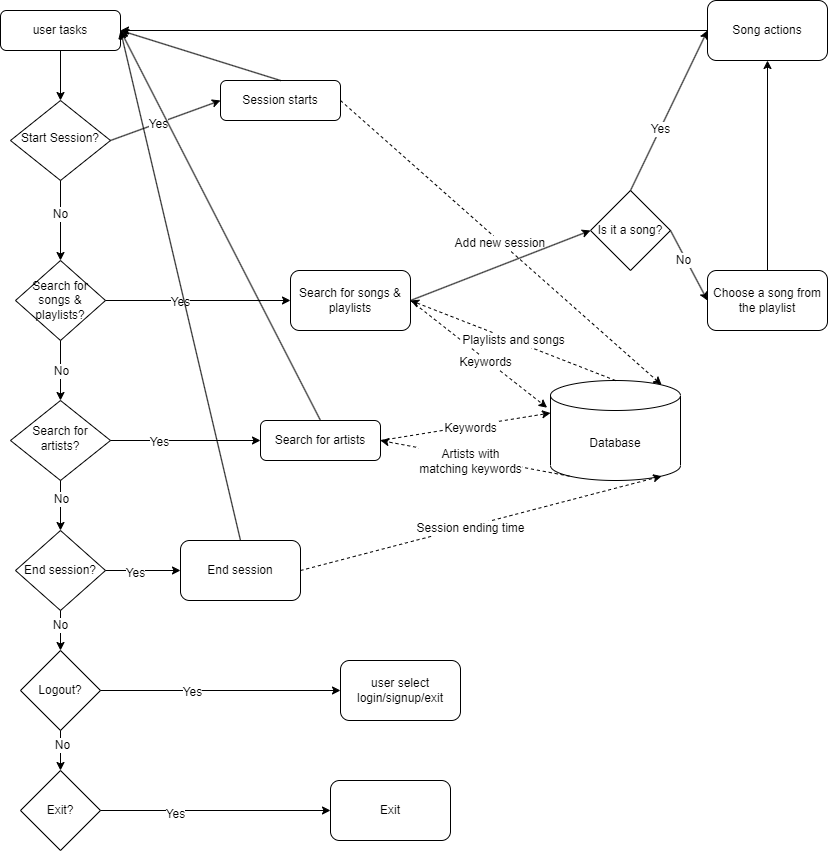

The diagram above was exported from draw.io. Its source (the exported page's mxGraphModel, read from the mxfile embedded in the PNG):
<mxGraphModel dx="1792" dy="995" grid="1" gridSize="10" guides="1" tooltips="1" connect="1" arrows="1" fold="1" page="1" pageScale="1" pageWidth="827" pageHeight="1169" math="0" shadow="0">
  <root>
    <mxCell id="WIyWlLk6GJQsqaUBKTNV-0" />
    <mxCell id="WIyWlLk6GJQsqaUBKTNV-1" parent="WIyWlLk6GJQsqaUBKTNV-0" />
    <mxCell id="WIyWlLk6GJQsqaUBKTNV-3" value="user tasks" style="rounded=1;whiteSpace=wrap;html=1;fontSize=12;glass=0;strokeWidth=1;shadow=0;" parent="WIyWlLk6GJQsqaUBKTNV-1" vertex="1">
      <mxGeometry y="70" width="120" height="40" as="geometry" />
    </mxCell>
    <mxCell id="WIyWlLk6GJQsqaUBKTNV-6" value="Start Session?" style="rhombus;whiteSpace=wrap;html=1;shadow=0;fontFamily=Helvetica;fontSize=12;align=center;strokeWidth=1;spacing=6;spacingTop=-4;" parent="WIyWlLk6GJQsqaUBKTNV-1" vertex="1">
      <mxGeometry x="10" y="160" width="100" height="80" as="geometry" />
    </mxCell>
    <mxCell id="WIyWlLk6GJQsqaUBKTNV-7" value="Session starts" style="rounded=1;whiteSpace=wrap;html=1;fontSize=12;glass=0;strokeWidth=1;shadow=0;" parent="WIyWlLk6GJQsqaUBKTNV-1" vertex="1">
      <mxGeometry x="220" y="140" width="120" height="40" as="geometry" />
    </mxCell>
    <mxCell id="WIyWlLk6GJQsqaUBKTNV-10" value="Search for artists?" style="rhombus;whiteSpace=wrap;html=1;shadow=0;fontFamily=Helvetica;fontSize=12;align=center;strokeWidth=1;spacing=6;spacingTop=-4;" parent="WIyWlLk6GJQsqaUBKTNV-1" vertex="1">
      <mxGeometry x="10" y="460" width="100" height="80" as="geometry" />
    </mxCell>
    <mxCell id="WIyWlLk6GJQsqaUBKTNV-12" value="Search for artists" style="rounded=1;whiteSpace=wrap;html=1;fontSize=12;glass=0;strokeWidth=1;shadow=0;" parent="WIyWlLk6GJQsqaUBKTNV-1" vertex="1">
      <mxGeometry x="260" y="480" width="120" height="40" as="geometry" />
    </mxCell>
    <mxCell id="OJ8rdEw37jt5G7XHddZD-0" value="End session?" style="rhombus;whiteSpace=wrap;html=1;" parent="WIyWlLk6GJQsqaUBKTNV-1" vertex="1">
      <mxGeometry x="15" y="590" width="90" height="80" as="geometry" />
    </mxCell>
    <mxCell id="OJ8rdEw37jt5G7XHddZD-1" value="Logout?" style="rhombus;whiteSpace=wrap;html=1;" parent="WIyWlLk6GJQsqaUBKTNV-1" vertex="1">
      <mxGeometry x="20" y="710" width="80" height="80" as="geometry" />
    </mxCell>
    <mxCell id="OJ8rdEw37jt5G7XHddZD-2" value="Exit?" style="rhombus;whiteSpace=wrap;html=1;" parent="WIyWlLk6GJQsqaUBKTNV-1" vertex="1">
      <mxGeometry x="20" y="830" width="80" height="80" as="geometry" />
    </mxCell>
    <mxCell id="OJ8rdEw37jt5G7XHddZD-3" value="" style="endArrow=classic;html=1;rounded=0;exitX=0.5;exitY=1;exitDx=0;exitDy=0;entryX=0.5;entryY=0;entryDx=0;entryDy=0;" parent="WIyWlLk6GJQsqaUBKTNV-1" source="OJ8rdEw37jt5G7XHddZD-0" target="OJ8rdEw37jt5G7XHddZD-1" edge="1">
      <mxGeometry width="50" height="50" relative="1" as="geometry">
        <mxPoint x="160" y="600" as="sourcePoint" />
        <mxPoint x="210" y="550" as="targetPoint" />
      </mxGeometry>
    </mxCell>
    <mxCell id="OJ8rdEw37jt5G7XHddZD-15" value="No" style="edgeLabel;html=1;align=center;verticalAlign=middle;resizable=0;points=[];" parent="OJ8rdEw37jt5G7XHddZD-3" vertex="1" connectable="0">
      <mxGeometry x="-0.2444" y="-1" relative="1" as="geometry">
        <mxPoint as="offset" />
      </mxGeometry>
    </mxCell>
    <mxCell id="OJ8rdEw37jt5G7XHddZD-4" value="" style="endArrow=classic;html=1;rounded=0;exitX=0.5;exitY=1;exitDx=0;exitDy=0;entryX=0.5;entryY=0;entryDx=0;entryDy=0;" parent="WIyWlLk6GJQsqaUBKTNV-1" source="OJ8rdEw37jt5G7XHddZD-1" target="OJ8rdEw37jt5G7XHddZD-2" edge="1">
      <mxGeometry width="50" height="50" relative="1" as="geometry">
        <mxPoint x="160" y="730" as="sourcePoint" />
        <mxPoint x="210" y="680" as="targetPoint" />
      </mxGeometry>
    </mxCell>
    <mxCell id="OJ8rdEw37jt5G7XHddZD-16" value="No" style="edgeLabel;html=1;align=center;verticalAlign=middle;resizable=0;points=[];" parent="OJ8rdEw37jt5G7XHddZD-4" vertex="1" connectable="0">
      <mxGeometry x="-0.28" y="1" relative="1" as="geometry">
        <mxPoint as="offset" />
      </mxGeometry>
    </mxCell>
    <mxCell id="OJ8rdEw37jt5G7XHddZD-6" value="" style="endArrow=classic;html=1;rounded=0;exitX=0.5;exitY=1;exitDx=0;exitDy=0;entryX=0.5;entryY=0;entryDx=0;entryDy=0;" parent="WIyWlLk6GJQsqaUBKTNV-1" source="WIyWlLk6GJQsqaUBKTNV-3" target="WIyWlLk6GJQsqaUBKTNV-6" edge="1">
      <mxGeometry width="50" height="50" relative="1" as="geometry">
        <mxPoint x="170" y="150" as="sourcePoint" />
        <mxPoint x="220" y="100" as="targetPoint" />
      </mxGeometry>
    </mxCell>
    <mxCell id="OJ8rdEw37jt5G7XHddZD-7" value="" style="endArrow=classic;html=1;rounded=0;exitX=1;exitY=0.5;exitDx=0;exitDy=0;entryX=0;entryY=0.5;entryDx=0;entryDy=0;" parent="WIyWlLk6GJQsqaUBKTNV-1" source="WIyWlLk6GJQsqaUBKTNV-6" target="WIyWlLk6GJQsqaUBKTNV-7" edge="1">
      <mxGeometry width="50" height="50" relative="1" as="geometry">
        <mxPoint x="160" y="200" as="sourcePoint" />
        <mxPoint x="210" y="150" as="targetPoint" />
      </mxGeometry>
    </mxCell>
    <mxCell id="OJ8rdEw37jt5G7XHddZD-11" value="Yes" style="edgeLabel;html=1;align=center;verticalAlign=middle;resizable=0;points=[];" parent="OJ8rdEw37jt5G7XHddZD-7" vertex="1" connectable="0">
      <mxGeometry x="-0.141" relative="1" as="geometry">
        <mxPoint y="1" as="offset" />
      </mxGeometry>
    </mxCell>
    <mxCell id="OJ8rdEw37jt5G7XHddZD-8" value="" style="endArrow=classic;html=1;rounded=0;exitX=0.5;exitY=1;exitDx=0;exitDy=0;entryX=0.5;entryY=0;entryDx=0;entryDy=0;" parent="WIyWlLk6GJQsqaUBKTNV-1" source="WIyWlLk6GJQsqaUBKTNV-6" target="OJ8rdEw37jt5G7XHddZD-22" edge="1">
      <mxGeometry width="50" height="50" relative="1" as="geometry">
        <mxPoint x="-80" y="300" as="sourcePoint" />
        <mxPoint y="290" as="targetPoint" />
      </mxGeometry>
    </mxCell>
    <mxCell id="OJ8rdEw37jt5G7XHddZD-12" value="No" style="edgeLabel;html=1;align=center;verticalAlign=middle;resizable=0;points=[];" parent="OJ8rdEw37jt5G7XHddZD-8" vertex="1" connectable="0">
      <mxGeometry x="-0.1596" y="-1" relative="1" as="geometry">
        <mxPoint as="offset" />
      </mxGeometry>
    </mxCell>
    <mxCell id="OJ8rdEw37jt5G7XHddZD-9" value="" style="endArrow=classic;html=1;rounded=0;exitX=1;exitY=0.5;exitDx=0;exitDy=0;entryX=0;entryY=0.5;entryDx=0;entryDy=0;" parent="WIyWlLk6GJQsqaUBKTNV-1" source="WIyWlLk6GJQsqaUBKTNV-10" target="WIyWlLk6GJQsqaUBKTNV-12" edge="1">
      <mxGeometry width="50" height="50" relative="1" as="geometry">
        <mxPoint x="190" y="460" as="sourcePoint" />
        <mxPoint x="240" y="410" as="targetPoint" />
      </mxGeometry>
    </mxCell>
    <mxCell id="OJ8rdEw37jt5G7XHddZD-13" value="Yes" style="edgeLabel;html=1;align=center;verticalAlign=middle;resizable=0;points=[];" parent="OJ8rdEw37jt5G7XHddZD-9" vertex="1" connectable="0">
      <mxGeometry x="-0.3576" y="-1" relative="1" as="geometry">
        <mxPoint as="offset" />
      </mxGeometry>
    </mxCell>
    <mxCell id="OJ8rdEw37jt5G7XHddZD-10" value="" style="endArrow=classic;html=1;rounded=0;exitX=0.5;exitY=1;exitDx=0;exitDy=0;" parent="WIyWlLk6GJQsqaUBKTNV-1" source="WIyWlLk6GJQsqaUBKTNV-10" target="OJ8rdEw37jt5G7XHddZD-0" edge="1">
      <mxGeometry width="50" height="50" relative="1" as="geometry">
        <mxPoint x="150" y="480" as="sourcePoint" />
        <mxPoint x="200" y="430" as="targetPoint" />
      </mxGeometry>
    </mxCell>
    <mxCell id="OJ8rdEw37jt5G7XHddZD-14" value="No" style="edgeLabel;html=1;align=center;verticalAlign=middle;resizable=0;points=[];" parent="OJ8rdEw37jt5G7XHddZD-10" vertex="1" connectable="0">
      <mxGeometry x="-0.2778" relative="1" as="geometry">
        <mxPoint as="offset" />
      </mxGeometry>
    </mxCell>
    <mxCell id="OJ8rdEw37jt5G7XHddZD-17" value="Exit" style="rounded=1;whiteSpace=wrap;html=1;" parent="WIyWlLk6GJQsqaUBKTNV-1" vertex="1">
      <mxGeometry x="330" y="840" width="120" height="60" as="geometry" />
    </mxCell>
    <mxCell id="OJ8rdEw37jt5G7XHddZD-18" value="Database" style="shape=cylinder3;whiteSpace=wrap;html=1;boundedLbl=1;backgroundOutline=1;size=15;" parent="WIyWlLk6GJQsqaUBKTNV-1" vertex="1">
      <mxGeometry x="550" y="440" width="130" height="100" as="geometry" />
    </mxCell>
    <mxCell id="OJ8rdEw37jt5G7XHddZD-19" value="" style="endArrow=classic;html=1;rounded=0;entryX=0.855;entryY=0;entryDx=0;entryDy=4.35;entryPerimeter=0;exitX=1;exitY=0.5;exitDx=0;exitDy=0;dashed=1;" parent="WIyWlLk6GJQsqaUBKTNV-1" source="WIyWlLk6GJQsqaUBKTNV-7" target="OJ8rdEw37jt5G7XHddZD-18" edge="1">
      <mxGeometry relative="1" as="geometry">
        <mxPoint x="290" y="190" as="sourcePoint" />
        <mxPoint x="390" y="190" as="targetPoint" />
      </mxGeometry>
    </mxCell>
    <mxCell id="OJ8rdEw37jt5G7XHddZD-20" value="Add new session&amp;nbsp;" style="edgeLabel;resizable=0;html=1;align=center;verticalAlign=middle;" parent="OJ8rdEw37jt5G7XHddZD-19" connectable="0" vertex="1">
      <mxGeometry relative="1" as="geometry" />
    </mxCell>
    <mxCell id="OJ8rdEw37jt5G7XHddZD-21" value="" style="endArrow=classic;html=1;rounded=0;exitX=0.5;exitY=0;exitDx=0;exitDy=0;entryX=1;entryY=0.5;entryDx=0;entryDy=0;" parent="WIyWlLk6GJQsqaUBKTNV-1" source="WIyWlLk6GJQsqaUBKTNV-7" target="WIyWlLk6GJQsqaUBKTNV-3" edge="1">
      <mxGeometry width="50" height="50" relative="1" as="geometry">
        <mxPoint x="390" y="160" as="sourcePoint" />
        <mxPoint x="440" y="110" as="targetPoint" />
      </mxGeometry>
    </mxCell>
    <mxCell id="OJ8rdEw37jt5G7XHddZD-22" value="Search&amp;nbsp;for songs &amp;amp; playlists?" style="rhombus;whiteSpace=wrap;html=1;" parent="WIyWlLk6GJQsqaUBKTNV-1" vertex="1">
      <mxGeometry x="15" y="320" width="90" height="80" as="geometry" />
    </mxCell>
    <mxCell id="OJ8rdEw37jt5G7XHddZD-23" value="" style="endArrow=classic;html=1;rounded=0;exitX=0.5;exitY=1;exitDx=0;exitDy=0;entryX=0.5;entryY=0;entryDx=0;entryDy=0;" parent="WIyWlLk6GJQsqaUBKTNV-1" source="OJ8rdEw37jt5G7XHddZD-22" target="WIyWlLk6GJQsqaUBKTNV-10" edge="1">
      <mxGeometry relative="1" as="geometry">
        <mxPoint x="370" y="450" as="sourcePoint" />
        <mxPoint x="470" y="450" as="targetPoint" />
      </mxGeometry>
    </mxCell>
    <mxCell id="OJ8rdEw37jt5G7XHddZD-24" value="No" style="edgeLabel;resizable=0;html=1;align=center;verticalAlign=middle;" parent="OJ8rdEw37jt5G7XHddZD-23" connectable="0" vertex="1">
      <mxGeometry relative="1" as="geometry" />
    </mxCell>
    <mxCell id="OJ8rdEw37jt5G7XHddZD-25" value="" style="endArrow=classic;html=1;rounded=0;exitX=1;exitY=0.5;exitDx=0;exitDy=0;entryX=0;entryY=0;entryDx=0;entryDy=32.5;entryPerimeter=0;dashed=1;" parent="WIyWlLk6GJQsqaUBKTNV-1" source="WIyWlLk6GJQsqaUBKTNV-12" target="OJ8rdEw37jt5G7XHddZD-18" edge="1">
      <mxGeometry width="50" height="50" relative="1" as="geometry">
        <mxPoint x="250" y="390" as="sourcePoint" />
        <mxPoint x="520" y="150" as="targetPoint" />
      </mxGeometry>
    </mxCell>
    <mxCell id="OJ8rdEw37jt5G7XHddZD-26" value="Keywords" style="edgeLabel;html=1;align=center;verticalAlign=middle;resizable=0;points=[];" parent="OJ8rdEw37jt5G7XHddZD-25" vertex="1" connectable="0">
      <mxGeometry x="0.0575" y="-2" relative="1" as="geometry">
        <mxPoint as="offset" />
      </mxGeometry>
    </mxCell>
    <mxCell id="OJ8rdEw37jt5G7XHddZD-27" value="" style="endArrow=classic;html=1;rounded=0;dashed=1;entryX=1;entryY=0.5;entryDx=0;entryDy=0;exitX=0.145;exitY=1;exitDx=0;exitDy=-4.35;exitPerimeter=0;" parent="WIyWlLk6GJQsqaUBKTNV-1" source="OJ8rdEw37jt5G7XHddZD-18" target="WIyWlLk6GJQsqaUBKTNV-12" edge="1">
      <mxGeometry width="50" height="50" relative="1" as="geometry">
        <mxPoint x="640" y="280" as="sourcePoint" />
        <mxPoint x="300" y="340" as="targetPoint" />
      </mxGeometry>
    </mxCell>
    <mxCell id="OJ8rdEw37jt5G7XHddZD-28" value="Artists with&lt;br&gt;matching keywords" style="edgeLabel;html=1;align=center;verticalAlign=middle;resizable=0;points=[];" parent="OJ8rdEw37jt5G7XHddZD-27" vertex="1" connectable="0">
      <mxGeometry x="-0.2942" y="2" relative="1" as="geometry">
        <mxPoint x="-32" y="-5" as="offset" />
      </mxGeometry>
    </mxCell>
    <mxCell id="OJ8rdEw37jt5G7XHddZD-29" value="" style="endArrow=classic;html=1;rounded=0;entryX=1;entryY=0.5;entryDx=0;entryDy=0;exitX=0.5;exitY=0;exitDx=0;exitDy=0;" parent="WIyWlLk6GJQsqaUBKTNV-1" source="WIyWlLk6GJQsqaUBKTNV-12" target="WIyWlLk6GJQsqaUBKTNV-3" edge="1">
      <mxGeometry width="50" height="50" relative="1" as="geometry">
        <mxPoint x="250" y="380" as="sourcePoint" />
        <mxPoint x="300" y="330" as="targetPoint" />
      </mxGeometry>
    </mxCell>
    <mxCell id="OJ8rdEw37jt5G7XHddZD-30" value="Search for songs &amp;amp; playlists" style="rounded=1;whiteSpace=wrap;html=1;" parent="WIyWlLk6GJQsqaUBKTNV-1" vertex="1">
      <mxGeometry x="290" y="330" width="120" height="60" as="geometry" />
    </mxCell>
    <mxCell id="OJ8rdEw37jt5G7XHddZD-31" value="" style="endArrow=classic;html=1;rounded=0;entryX=-0.026;entryY=0.272;entryDx=0;entryDy=0;entryPerimeter=0;exitX=1;exitY=0.5;exitDx=0;exitDy=0;dashed=1;" parent="WIyWlLk6GJQsqaUBKTNV-1" source="OJ8rdEw37jt5G7XHddZD-30" target="OJ8rdEw37jt5G7XHddZD-18" edge="1">
      <mxGeometry width="50" height="50" relative="1" as="geometry">
        <mxPoint x="250" y="370" as="sourcePoint" />
        <mxPoint x="300" y="320" as="targetPoint" />
      </mxGeometry>
    </mxCell>
    <mxCell id="OJ8rdEw37jt5G7XHddZD-32" value="Keywords" style="edgeLabel;html=1;align=center;verticalAlign=middle;resizable=0;points=[];" parent="OJ8rdEw37jt5G7XHddZD-31" vertex="1" connectable="0">
      <mxGeometry x="0.1004" y="-2" relative="1" as="geometry">
        <mxPoint as="offset" />
      </mxGeometry>
    </mxCell>
    <mxCell id="OJ8rdEw37jt5G7XHddZD-33" value="" style="endArrow=classic;html=1;rounded=0;entryX=0;entryY=0.5;entryDx=0;entryDy=0;exitX=1;exitY=0.5;exitDx=0;exitDy=0;" parent="WIyWlLk6GJQsqaUBKTNV-1" source="OJ8rdEw37jt5G7XHddZD-22" target="OJ8rdEw37jt5G7XHddZD-30" edge="1">
      <mxGeometry width="50" height="50" relative="1" as="geometry">
        <mxPoint x="110" y="380" as="sourcePoint" />
        <mxPoint x="160" y="330" as="targetPoint" />
      </mxGeometry>
    </mxCell>
    <mxCell id="OJ8rdEw37jt5G7XHddZD-34" value="Yes" style="edgeLabel;html=1;align=center;verticalAlign=middle;resizable=0;points=[];" parent="OJ8rdEw37jt5G7XHddZD-33" vertex="1" connectable="0">
      <mxGeometry x="-0.1889" y="-1" relative="1" as="geometry">
        <mxPoint as="offset" />
      </mxGeometry>
    </mxCell>
    <mxCell id="OJ8rdEw37jt5G7XHddZD-36" value="" style="endArrow=classic;html=1;rounded=0;exitX=1;exitY=0.5;exitDx=0;exitDy=0;entryX=0;entryY=0.5;entryDx=0;entryDy=0;" parent="WIyWlLk6GJQsqaUBKTNV-1" source="OJ8rdEw37jt5G7XHddZD-30" target="OJ8rdEw37jt5G7XHddZD-40" edge="1">
      <mxGeometry width="50" height="50" relative="1" as="geometry">
        <mxPoint x="120" y="300" as="sourcePoint" />
        <mxPoint x="340" y="270" as="targetPoint" />
      </mxGeometry>
    </mxCell>
    <mxCell id="OJ8rdEw37jt5G7XHddZD-37" value="" style="endArrow=classic;html=1;rounded=0;exitX=0.5;exitY=0;exitDx=0;exitDy=0;exitPerimeter=0;entryX=1;entryY=0.5;entryDx=0;entryDy=0;dashed=1;" parent="WIyWlLk6GJQsqaUBKTNV-1" source="OJ8rdEw37jt5G7XHddZD-18" target="OJ8rdEw37jt5G7XHddZD-30" edge="1">
      <mxGeometry relative="1" as="geometry">
        <mxPoint x="570" y="250" as="sourcePoint" />
        <mxPoint x="670" y="250" as="targetPoint" />
      </mxGeometry>
    </mxCell>
    <mxCell id="OJ8rdEw37jt5G7XHddZD-38" value="Playlists and songs" style="edgeLabel;resizable=0;html=1;align=center;verticalAlign=middle;" parent="OJ8rdEw37jt5G7XHddZD-37" connectable="0" vertex="1">
      <mxGeometry relative="1" as="geometry" />
    </mxCell>
    <mxCell id="OJ8rdEw37jt5G7XHddZD-40" value="Is it a song?" style="rhombus;whiteSpace=wrap;html=1;" parent="WIyWlLk6GJQsqaUBKTNV-1" vertex="1">
      <mxGeometry x="590" y="250" width="80" height="80" as="geometry" />
    </mxCell>
    <mxCell id="OJ8rdEw37jt5G7XHddZD-41" value="Song actions" style="rounded=1;whiteSpace=wrap;html=1;" parent="WIyWlLk6GJQsqaUBKTNV-1" vertex="1">
      <mxGeometry x="707" y="60" width="120" height="60" as="geometry" />
    </mxCell>
    <mxCell id="OJ8rdEw37jt5G7XHddZD-42" value="" style="endArrow=classic;html=1;rounded=0;entryX=0;entryY=0.5;entryDx=0;entryDy=0;exitX=0.5;exitY=0;exitDx=0;exitDy=0;" parent="WIyWlLk6GJQsqaUBKTNV-1" source="OJ8rdEw37jt5G7XHddZD-40" target="OJ8rdEw37jt5G7XHddZD-41" edge="1">
      <mxGeometry width="50" height="50" relative="1" as="geometry">
        <mxPoint x="340" y="330" as="sourcePoint" />
        <mxPoint x="390" y="280" as="targetPoint" />
      </mxGeometry>
    </mxCell>
    <mxCell id="OJ8rdEw37jt5G7XHddZD-43" value="Yes" style="edgeLabel;html=1;align=center;verticalAlign=middle;resizable=0;points=[];" parent="OJ8rdEw37jt5G7XHddZD-42" vertex="1" connectable="0">
      <mxGeometry x="-0.2368" relative="1" as="geometry">
        <mxPoint as="offset" />
      </mxGeometry>
    </mxCell>
    <mxCell id="OJ8rdEw37jt5G7XHddZD-44" value="" style="endArrow=classic;html=1;rounded=0;entryX=1;entryY=0.5;entryDx=0;entryDy=0;exitX=0;exitY=0.5;exitDx=0;exitDy=0;" parent="WIyWlLk6GJQsqaUBKTNV-1" source="OJ8rdEw37jt5G7XHddZD-41" target="WIyWlLk6GJQsqaUBKTNV-3" edge="1">
      <mxGeometry width="50" height="50" relative="1" as="geometry">
        <mxPoint x="470" y="90" as="sourcePoint" />
        <mxPoint x="390" y="10" as="targetPoint" />
      </mxGeometry>
    </mxCell>
    <mxCell id="OJ8rdEw37jt5G7XHddZD-45" value="" style="endArrow=classic;html=1;rounded=0;exitX=1;exitY=0.5;exitDx=0;exitDy=0;entryX=0;entryY=0.5;entryDx=0;entryDy=0;" parent="WIyWlLk6GJQsqaUBKTNV-1" source="OJ8rdEw37jt5G7XHddZD-40" target="OJ8rdEw37jt5G7XHddZD-46" edge="1">
      <mxGeometry width="50" height="50" relative="1" as="geometry">
        <mxPoint x="860" y="370" as="sourcePoint" />
        <mxPoint x="830" y="360" as="targetPoint" />
      </mxGeometry>
    </mxCell>
    <mxCell id="OJ8rdEw37jt5G7XHddZD-47" value="No" style="edgeLabel;html=1;align=center;verticalAlign=middle;resizable=0;points=[];" parent="OJ8rdEw37jt5G7XHddZD-45" vertex="1" connectable="0">
      <mxGeometry x="-0.1833" y="-3" relative="1" as="geometry">
        <mxPoint as="offset" />
      </mxGeometry>
    </mxCell>
    <mxCell id="OJ8rdEw37jt5G7XHddZD-46" value="Choose a song from the playlist" style="rounded=1;whiteSpace=wrap;html=1;" parent="WIyWlLk6GJQsqaUBKTNV-1" vertex="1">
      <mxGeometry x="707" y="330" width="120" height="60" as="geometry" />
    </mxCell>
    <mxCell id="OJ8rdEw37jt5G7XHddZD-48" value="" style="endArrow=classic;html=1;rounded=0;exitX=0.5;exitY=0;exitDx=0;exitDy=0;entryX=0.5;entryY=1;entryDx=0;entryDy=0;" parent="WIyWlLk6GJQsqaUBKTNV-1" source="OJ8rdEw37jt5G7XHddZD-46" target="OJ8rdEw37jt5G7XHddZD-41" edge="1">
      <mxGeometry width="50" height="50" relative="1" as="geometry">
        <mxPoint x="1020" y="260" as="sourcePoint" />
        <mxPoint x="1070" y="210" as="targetPoint" />
      </mxGeometry>
    </mxCell>
    <mxCell id="OJ8rdEw37jt5G7XHddZD-50" value="" style="endArrow=classic;html=1;rounded=0;exitX=1;exitY=0.5;exitDx=0;exitDy=0;entryX=0;entryY=0.5;entryDx=0;entryDy=0;" parent="WIyWlLk6GJQsqaUBKTNV-1" source="OJ8rdEw37jt5G7XHddZD-0" target="OJ8rdEw37jt5G7XHddZD-51" edge="1">
      <mxGeometry width="50" height="50" relative="1" as="geometry">
        <mxPoint x="280" y="670" as="sourcePoint" />
        <mxPoint x="210" y="630" as="targetPoint" />
      </mxGeometry>
    </mxCell>
    <mxCell id="OJ8rdEw37jt5G7XHddZD-52" value="Yes" style="edgeLabel;html=1;align=center;verticalAlign=middle;resizable=0;points=[];" parent="OJ8rdEw37jt5G7XHddZD-50" vertex="1" connectable="0">
      <mxGeometry x="-0.2067" y="-2" relative="1" as="geometry">
        <mxPoint as="offset" />
      </mxGeometry>
    </mxCell>
    <mxCell id="OJ8rdEw37jt5G7XHddZD-51" value="End session" style="rounded=1;whiteSpace=wrap;html=1;" parent="WIyWlLk6GJQsqaUBKTNV-1" vertex="1">
      <mxGeometry x="180" y="600" width="120" height="60" as="geometry" />
    </mxCell>
    <mxCell id="OJ8rdEw37jt5G7XHddZD-53" value="" style="endArrow=classic;html=1;rounded=0;exitX=1;exitY=0.5;exitDx=0;exitDy=0;entryX=0.855;entryY=1;entryDx=0;entryDy=-4.35;entryPerimeter=0;dashed=1;" parent="WIyWlLk6GJQsqaUBKTNV-1" source="OJ8rdEw37jt5G7XHddZD-51" target="OJ8rdEw37jt5G7XHddZD-18" edge="1">
      <mxGeometry width="50" height="50" relative="1" as="geometry">
        <mxPoint x="410" y="660" as="sourcePoint" />
        <mxPoint x="460" y="610" as="targetPoint" />
      </mxGeometry>
    </mxCell>
    <mxCell id="OJ8rdEw37jt5G7XHddZD-54" value="Session ending time" style="edgeLabel;html=1;align=center;verticalAlign=middle;resizable=0;points=[];" parent="OJ8rdEw37jt5G7XHddZD-53" vertex="1" connectable="0">
      <mxGeometry x="-0.0629" y="-2" relative="1" as="geometry">
        <mxPoint as="offset" />
      </mxGeometry>
    </mxCell>
    <mxCell id="OJ8rdEw37jt5G7XHddZD-56" value="" style="endArrow=classic;html=1;rounded=0;exitX=0.5;exitY=0;exitDx=0;exitDy=0;entryX=1;entryY=0.5;entryDx=0;entryDy=0;" parent="WIyWlLk6GJQsqaUBKTNV-1" source="OJ8rdEw37jt5G7XHddZD-51" target="WIyWlLk6GJQsqaUBKTNV-3" edge="1">
      <mxGeometry width="50" height="50" relative="1" as="geometry">
        <mxPoint x="500" y="650" as="sourcePoint" />
        <mxPoint x="550" y="600" as="targetPoint" />
      </mxGeometry>
    </mxCell>
    <mxCell id="OJ8rdEw37jt5G7XHddZD-57" value="" style="endArrow=classic;html=1;rounded=0;exitX=1;exitY=0.5;exitDx=0;exitDy=0;entryX=0;entryY=0.5;entryDx=0;entryDy=0;" parent="WIyWlLk6GJQsqaUBKTNV-1" source="OJ8rdEw37jt5G7XHddZD-1" target="OJ8rdEw37jt5G7XHddZD-59" edge="1">
      <mxGeometry width="50" height="50" relative="1" as="geometry">
        <mxPoint x="200" y="780" as="sourcePoint" />
        <mxPoint x="250" y="750" as="targetPoint" />
      </mxGeometry>
    </mxCell>
    <mxCell id="OJ8rdEw37jt5G7XHddZD-58" value="Yes" style="edgeLabel;html=1;align=center;verticalAlign=middle;resizable=0;points=[];" parent="OJ8rdEw37jt5G7XHddZD-57" vertex="1" connectable="0">
      <mxGeometry x="-0.247" y="-1" relative="1" as="geometry">
        <mxPoint x="1" as="offset" />
      </mxGeometry>
    </mxCell>
    <mxCell id="OJ8rdEw37jt5G7XHddZD-59" value="user select login/signup/exit" style="rounded=1;whiteSpace=wrap;html=1;" parent="WIyWlLk6GJQsqaUBKTNV-1" vertex="1">
      <mxGeometry x="340" y="720" width="120" height="60" as="geometry" />
    </mxCell>
    <mxCell id="OJ8rdEw37jt5G7XHddZD-60" value="" style="endArrow=classic;html=1;rounded=0;entryX=0;entryY=0.5;entryDx=0;entryDy=0;exitX=1;exitY=0.5;exitDx=0;exitDy=0;" parent="WIyWlLk6GJQsqaUBKTNV-1" source="OJ8rdEw37jt5G7XHddZD-2" target="OJ8rdEw37jt5G7XHddZD-17" edge="1">
      <mxGeometry width="50" height="50" relative="1" as="geometry">
        <mxPoint x="120" y="900" as="sourcePoint" />
        <mxPoint x="170" y="850" as="targetPoint" />
      </mxGeometry>
    </mxCell>
    <mxCell id="OJ8rdEw37jt5G7XHddZD-61" value="Yes" style="edgeLabel;html=1;align=center;verticalAlign=middle;resizable=0;points=[];" parent="OJ8rdEw37jt5G7XHddZD-60" vertex="1" connectable="0">
      <mxGeometry x="-0.3472" y="-3" relative="1" as="geometry">
        <mxPoint as="offset" />
      </mxGeometry>
    </mxCell>
  </root>
</mxGraphModel>